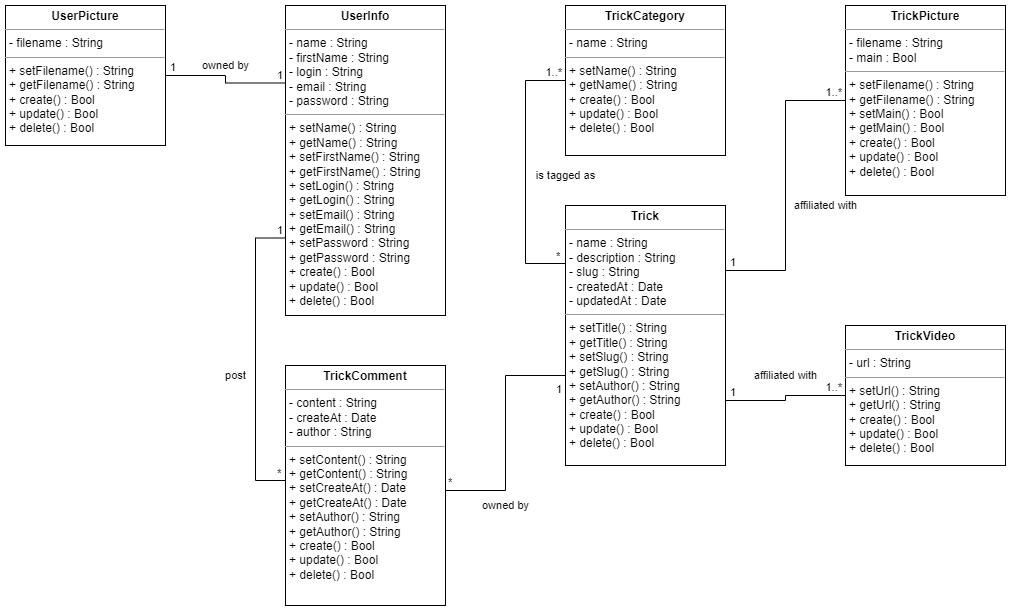

The diagram above was exported from draw.io. Its source (the exported page's mxGraphModel, read from the mxfile embedded in the PNG):
<mxGraphModel dx="1420" dy="768" grid="1" gridSize="10" guides="1" tooltips="1" connect="1" arrows="1" fold="1" page="1" pageScale="1" pageWidth="1169" pageHeight="827" math="0" shadow="0">
  <root>
    <mxCell id="0" />
    <mxCell id="1" parent="0" />
    <mxCell id="2IgwD82V4EgR4uqvkgPT-1" value="&lt;p style=&quot;margin:0px;margin-top:4px;text-align:center;&quot;&gt;&lt;b&gt;Trick&lt;/b&gt;&lt;/p&gt;&lt;hr size=&quot;1&quot;&gt;&lt;p style=&quot;margin:0px;margin-left:4px;&quot;&gt;- name : String&lt;/p&gt;&lt;p style=&quot;margin:0px;margin-left:4px;&quot;&gt;- description : String&lt;/p&gt;&lt;p style=&quot;margin:0px;margin-left:4px;&quot;&gt;- slug : String&lt;/p&gt;&lt;p style=&quot;margin:0px;margin-left:4px;&quot;&gt;- createdAt : Date&lt;/p&gt;&lt;p style=&quot;margin:0px;margin-left:4px;&quot;&gt;- updatedAt : Date&lt;/p&gt;&lt;hr size=&quot;1&quot;&gt;&lt;p style=&quot;margin:0px;margin-left:4px;&quot;&gt;+ setTitle() : String&lt;/p&gt;&lt;p style=&quot;margin:0px;margin-left:4px;&quot;&gt;+ getTitle() : String&lt;/p&gt;&lt;p style=&quot;border-color: var(--border-color); margin: 0px 0px 0px 4px;&quot;&gt;+ setSlug() : String&lt;/p&gt;&lt;p style=&quot;border-color: var(--border-color); margin: 0px 0px 0px 4px;&quot;&gt;+ getSlug() : String&lt;/p&gt;&lt;div&gt;&lt;p style=&quot;border-color: var(--border-color); margin: 0px 0px 0px 4px;&quot;&gt;+ setAuthor() : String&lt;/p&gt;&lt;p style=&quot;border-color: var(--border-color); margin: 0px 0px 0px 4px;&quot;&gt;+ getAuthor() : String&lt;/p&gt;&lt;p style=&quot;border-color: var(--border-color); margin: 0px 0px 0px 4px;&quot;&gt;+ create() : Bool&lt;/p&gt;&lt;p style=&quot;border-color: var(--border-color); margin: 0px 0px 0px 4px;&quot;&gt;+ update() : Bool&lt;br&gt;&lt;/p&gt;&lt;p style=&quot;border-color: var(--border-color); margin: 0px 0px 0px 4px;&quot;&gt;+ delete() :&amp;nbsp;Bool&lt;/p&gt;&lt;p style=&quot;border-color: var(--border-color); margin: 0px 0px 0px 4px;&quot;&gt;&lt;br&gt;&lt;/p&gt;&lt;/div&gt;&lt;div&gt;&lt;br&gt;&lt;/div&gt;" style="verticalAlign=top;align=left;overflow=fill;fontSize=12;fontFamily=Helvetica;html=1;whiteSpace=wrap;" parent="1" vertex="1">
      <mxGeometry x="600" y="240" width="160" height="260" as="geometry" />
    </mxCell>
    <mxCell id="2IgwD82V4EgR4uqvkgPT-2" value="&lt;p style=&quot;margin:0px;margin-top:4px;text-align:center;&quot;&gt;&lt;b&gt;TrickPicture&lt;/b&gt;&lt;/p&gt;&lt;hr size=&quot;1&quot;&gt;&lt;p style=&quot;margin:0px;margin-left:4px;&quot;&gt;- filename : String&lt;br&gt;&lt;/p&gt;&lt;p style=&quot;margin:0px;margin-left:4px;&quot;&gt;- main : Bool&lt;/p&gt;&lt;hr size=&quot;1&quot;&gt;&lt;p style=&quot;margin:0px;margin-left:4px;&quot;&gt;+ setFilename() : String&lt;/p&gt;&lt;p style=&quot;margin:0px;margin-left:4px;&quot;&gt;+ getFilename() : String&lt;/p&gt;&lt;p style=&quot;margin:0px;margin-left:4px;&quot;&gt;+ setMain() : Bool&lt;/p&gt;&lt;p style=&quot;margin:0px;margin-left:4px;&quot;&gt;+ getMain() : Bool&lt;/p&gt;&lt;div&gt;&lt;p style=&quot;border-color: var(--border-color); margin: 0px 0px 0px 4px;&quot;&gt;+ create() : Bool&lt;/p&gt;&lt;p style=&quot;border-color: var(--border-color); margin: 0px 0px 0px 4px;&quot;&gt;+ update() : Bool&lt;br&gt;&lt;/p&gt;&lt;p style=&quot;border-color: var(--border-color); margin: 0px 0px 0px 4px;&quot;&gt;+ delete() :&amp;nbsp;Bool&lt;/p&gt;&lt;p style=&quot;border-color: var(--border-color); margin: 0px 0px 0px 4px;&quot;&gt;&lt;br&gt;&lt;/p&gt;&lt;/div&gt;&lt;div&gt;&lt;br&gt;&lt;/div&gt;" style="verticalAlign=top;align=left;overflow=fill;fontSize=12;fontFamily=Helvetica;html=1;whiteSpace=wrap;" parent="1" vertex="1">
      <mxGeometry x="880" y="40" width="160" height="190" as="geometry" />
    </mxCell>
    <mxCell id="2IgwD82V4EgR4uqvkgPT-3" value="&lt;p style=&quot;margin:0px;margin-top:4px;text-align:center;&quot;&gt;&lt;b&gt;TrickVideo&lt;/b&gt;&lt;/p&gt;&lt;hr size=&quot;1&quot;&gt;&lt;p style=&quot;margin:0px;margin-left:4px;&quot;&gt;- url : String&lt;br&gt;&lt;/p&gt;&lt;hr size=&quot;1&quot;&gt;&lt;p style=&quot;margin:0px;margin-left:4px;&quot;&gt;+ setUrl() : String&lt;/p&gt;&lt;p style=&quot;margin:0px;margin-left:4px;&quot;&gt;+ getUrl() : String&lt;/p&gt;&lt;div&gt;&lt;p style=&quot;border-color: var(--border-color); margin: 0px 0px 0px 4px;&quot;&gt;+ create() : Bool&lt;/p&gt;&lt;p style=&quot;border-color: var(--border-color); margin: 0px 0px 0px 4px;&quot;&gt;+ update() : Bool&lt;br&gt;&lt;/p&gt;&lt;p style=&quot;border-color: var(--border-color); margin: 0px 0px 0px 4px;&quot;&gt;+ delete() :&amp;nbsp;Bool&lt;/p&gt;&lt;p style=&quot;border-color: var(--border-color); margin: 0px 0px 0px 4px;&quot;&gt;&lt;br&gt;&lt;/p&gt;&lt;/div&gt;&lt;div&gt;&lt;br&gt;&lt;/div&gt;" style="verticalAlign=top;align=left;overflow=fill;fontSize=12;fontFamily=Helvetica;html=1;whiteSpace=wrap;" parent="1" vertex="1">
      <mxGeometry x="880" y="360" width="160" height="140" as="geometry" />
    </mxCell>
    <mxCell id="2IgwD82V4EgR4uqvkgPT-4" value="&lt;p style=&quot;margin:0px;margin-top:4px;text-align:center;&quot;&gt;&lt;b&gt;TrickCategory&lt;/b&gt;&lt;/p&gt;&lt;hr size=&quot;1&quot;&gt;&lt;p style=&quot;margin:0px;margin-left:4px;&quot;&gt;- name : String&lt;br&gt;&lt;/p&gt;&lt;hr size=&quot;1&quot;&gt;&lt;p style=&quot;margin:0px;margin-left:4px;&quot;&gt;+ setName() : String&lt;/p&gt;&lt;p style=&quot;margin:0px;margin-left:4px;&quot;&gt;+ getName() : String&lt;/p&gt;&lt;div&gt;&lt;p style=&quot;border-color: var(--border-color); margin: 0px 0px 0px 4px;&quot;&gt;+ create() : Bool&lt;/p&gt;&lt;p style=&quot;border-color: var(--border-color); margin: 0px 0px 0px 4px;&quot;&gt;+ update() : Bool&lt;br&gt;&lt;/p&gt;&lt;p style=&quot;border-color: var(--border-color); margin: 0px 0px 0px 4px;&quot;&gt;+ delete() :&amp;nbsp;Bool&lt;/p&gt;&lt;p style=&quot;border-color: var(--border-color); margin: 0px 0px 0px 4px;&quot;&gt;&lt;br&gt;&lt;/p&gt;&lt;/div&gt;&lt;div&gt;&lt;br&gt;&lt;/div&gt;" style="verticalAlign=top;align=left;overflow=fill;fontSize=12;fontFamily=Helvetica;html=1;whiteSpace=wrap;" parent="1" vertex="1">
      <mxGeometry x="600" y="40" width="160" height="150" as="geometry" />
    </mxCell>
    <mxCell id="2IgwD82V4EgR4uqvkgPT-5" value="&lt;p style=&quot;margin:0px;margin-top:4px;text-align:center;&quot;&gt;&lt;b&gt;UserInfo&lt;/b&gt;&lt;/p&gt;&lt;hr size=&quot;1&quot;&gt;&lt;p style=&quot;margin:0px;margin-left:4px;&quot;&gt;- name : String&lt;/p&gt;&lt;p style=&quot;margin:0px;margin-left:4px;&quot;&gt;- firstName : String&lt;/p&gt;&lt;p style=&quot;margin:0px;margin-left:4px;&quot;&gt;- login : String&lt;br&gt;&lt;/p&gt;&lt;p style=&quot;margin:0px;margin-left:4px;&quot;&gt;- email : String&lt;/p&gt;&lt;p style=&quot;margin:0px;margin-left:4px;&quot;&gt;- password : String&lt;/p&gt;&lt;hr size=&quot;1&quot;&gt;&lt;p style=&quot;margin:0px;margin-left:4px;&quot;&gt;+ setName() : String&lt;/p&gt;&lt;p style=&quot;margin:0px;margin-left:4px;&quot;&gt;+ getName() : String&lt;/p&gt;&lt;p style=&quot;border-color: var(--border-color); margin: 0px 0px 0px 4px;&quot;&gt;+ setFirstName() : String&lt;/p&gt;&lt;p style=&quot;border-color: var(--border-color); margin: 0px 0px 0px 4px;&quot;&gt;+ getFirstName() : String&lt;/p&gt;&lt;div&gt;&lt;p style=&quot;border-color: var(--border-color); margin: 0px 0px 0px 4px;&quot;&gt;+ setLogin() : String&lt;/p&gt;&lt;p style=&quot;border-color: var(--border-color); margin: 0px 0px 0px 4px;&quot;&gt;+ getLogin() : String&lt;/p&gt;&lt;p style=&quot;border-color: var(--border-color); margin: 0px 0px 0px 4px;&quot;&gt;+ setEmail() : String&lt;/p&gt;&lt;p style=&quot;border-color: var(--border-color); margin: 0px 0px 0px 4px;&quot;&gt;+ getEmail() : String&lt;/p&gt;&lt;p style=&quot;border-color: var(--border-color); margin: 0px 0px 0px 4px;&quot;&gt;+ setPassword : String&lt;/p&gt;&lt;p style=&quot;border-color: var(--border-color); margin: 0px 0px 0px 4px;&quot;&gt;+ getPassword : String&lt;/p&gt;&lt;p style=&quot;border-color: var(--border-color); margin: 0px 0px 0px 4px;&quot;&gt;+ create() : Bool&lt;/p&gt;&lt;p style=&quot;border-color: var(--border-color); margin: 0px 0px 0px 4px;&quot;&gt;+ update() : Bool&lt;br&gt;&lt;/p&gt;&lt;p style=&quot;border-color: var(--border-color); margin: 0px 0px 0px 4px;&quot;&gt;+ delete() :&amp;nbsp;Bool&lt;/p&gt;&lt;p style=&quot;border-color: var(--border-color); margin: 0px 0px 0px 4px;&quot;&gt;&lt;br&gt;&lt;/p&gt;&lt;/div&gt;&lt;div&gt;&lt;br&gt;&lt;/div&gt;" style="verticalAlign=top;align=left;overflow=fill;fontSize=12;fontFamily=Helvetica;html=1;whiteSpace=wrap;" parent="1" vertex="1">
      <mxGeometry x="320" y="40" width="160" height="310" as="geometry" />
    </mxCell>
    <mxCell id="2IgwD82V4EgR4uqvkgPT-8" value="&lt;p style=&quot;margin:0px;margin-top:4px;text-align:center;&quot;&gt;&lt;b&gt;TrickComment&lt;/b&gt;&lt;/p&gt;&lt;hr size=&quot;1&quot;&gt;&lt;p style=&quot;margin:0px;margin-left:4px;&quot;&gt;- content : String&lt;/p&gt;&lt;p style=&quot;margin:0px;margin-left:4px;&quot;&gt;- createAt : Date&lt;/p&gt;&lt;p style=&quot;margin:0px;margin-left:4px;&quot;&gt;- author : String&lt;/p&gt;&lt;hr size=&quot;1&quot;&gt;&lt;p style=&quot;margin:0px;margin-left:4px;&quot;&gt;+ setContent() : String&lt;/p&gt;&lt;p style=&quot;margin:0px;margin-left:4px;&quot;&gt;+ getContent() : String&lt;/p&gt;&lt;p style=&quot;border-color: var(--border-color); margin: 0px 0px 0px 4px;&quot;&gt;+ setCreateAt() : Date&lt;/p&gt;&lt;p style=&quot;border-color: var(--border-color); margin: 0px 0px 0px 4px;&quot;&gt;+ getCreateAt() : Date&lt;/p&gt;&lt;p style=&quot;border-color: var(--border-color); margin: 0px 0px 0px 4px;&quot;&gt;+ setAuthor() : String&lt;/p&gt;&lt;p style=&quot;border-color: var(--border-color); margin: 0px 0px 0px 4px;&quot;&gt;+ getAuthor() : String&lt;/p&gt;&lt;div&gt;&lt;p style=&quot;border-color: var(--border-color); margin: 0px 0px 0px 4px;&quot;&gt;+ create() : Bool&lt;/p&gt;&lt;p style=&quot;border-color: var(--border-color); margin: 0px 0px 0px 4px;&quot;&gt;+ update() : Bool&lt;br&gt;&lt;/p&gt;&lt;p style=&quot;border-color: var(--border-color); margin: 0px 0px 0px 4px;&quot;&gt;+ delete() :&amp;nbsp;Bool&lt;/p&gt;&lt;p style=&quot;border-color: var(--border-color); margin: 0px 0px 0px 4px;&quot;&gt;&lt;br&gt;&lt;/p&gt;&lt;/div&gt;&lt;div&gt;&lt;br&gt;&lt;/div&gt;" style="verticalAlign=top;align=left;overflow=fill;fontSize=12;fontFamily=Helvetica;html=1;whiteSpace=wrap;" parent="1" vertex="1">
      <mxGeometry x="320" y="400" width="160" height="240" as="geometry" />
    </mxCell>
    <mxCell id="2IgwD82V4EgR4uqvkgPT-10" value="owned by" style="endArrow=none;html=1;edgeStyle=orthogonalEdgeStyle;rounded=0;exitX=1;exitY=0.5;exitDx=0;exitDy=0;entryX=0;entryY=0.25;entryDx=0;entryDy=0;" parent="1" source="W1dFJjaCSOnfbxdiUJ9q-2" target="2IgwD82V4EgR4uqvkgPT-5" edge="1">
      <mxGeometry x="-0.0588" y="-10" relative="1" as="geometry">
        <mxPoint x="200" y="175" as="sourcePoint" />
        <mxPoint x="380" y="230" as="targetPoint" />
        <mxPoint x="10" y="-10" as="offset" />
      </mxGeometry>
    </mxCell>
    <mxCell id="2IgwD82V4EgR4uqvkgPT-11" value="1" style="edgeLabel;resizable=0;html=1;align=left;verticalAlign=bottom;spacingLeft=3;spacingTop=3;" parent="2IgwD82V4EgR4uqvkgPT-10" connectable="0" vertex="1">
      <mxGeometry x="-1" relative="1" as="geometry" />
    </mxCell>
    <mxCell id="2IgwD82V4EgR4uqvkgPT-12" value="1" style="edgeLabel;resizable=0;html=1;align=right;verticalAlign=bottom;spacingRight=3;spacingTop=3;" parent="2IgwD82V4EgR4uqvkgPT-10" connectable="0" vertex="1">
      <mxGeometry x="1" relative="1" as="geometry" />
    </mxCell>
    <mxCell id="2IgwD82V4EgR4uqvkgPT-16" value="post" style="endArrow=none;html=1;edgeStyle=orthogonalEdgeStyle;rounded=0;exitX=0;exitY=0.5;exitDx=0;exitDy=0;entryX=0;entryY=0.75;entryDx=0;entryDy=0;" parent="1" source="2IgwD82V4EgR4uqvkgPT-8" target="2IgwD82V4EgR4uqvkgPT-5" edge="1">
      <mxGeometry x="-0.0894" y="20" relative="1" as="geometry">
        <mxPoint x="210" y="428" as="sourcePoint" />
        <mxPoint x="330" y="205" as="targetPoint" />
        <Array as="points">
          <mxPoint x="290" y="515" />
          <mxPoint x="290" y="273" />
        </Array>
        <mxPoint as="offset" />
      </mxGeometry>
    </mxCell>
    <mxCell id="2IgwD82V4EgR4uqvkgPT-17" value="*" style="edgeLabel;resizable=0;html=1;align=left;verticalAlign=bottom;spacingLeft=-10;spacingTop=3;spacingRight=0;spacingBottom=4;" parent="2IgwD82V4EgR4uqvkgPT-16" connectable="0" vertex="1">
      <mxGeometry x="-1" relative="1" as="geometry" />
    </mxCell>
    <mxCell id="2IgwD82V4EgR4uqvkgPT-18" value="1" style="edgeLabel;resizable=0;html=1;align=right;verticalAlign=bottom;spacingRight=3;spacingTop=3;" parent="2IgwD82V4EgR4uqvkgPT-16" connectable="0" vertex="1">
      <mxGeometry x="1" relative="1" as="geometry" />
    </mxCell>
    <mxCell id="2IgwD82V4EgR4uqvkgPT-22" value="affiliated with" style="endArrow=none;html=1;edgeStyle=orthogonalEdgeStyle;rounded=0;exitX=1;exitY=0.25;exitDx=0;exitDy=0;entryX=0;entryY=0.5;entryDx=0;entryDy=0;" parent="1" source="2IgwD82V4EgR4uqvkgPT-1" target="2IgwD82V4EgR4uqvkgPT-2" edge="1">
      <mxGeometry x="-0.1379" y="-40" relative="1" as="geometry">
        <mxPoint x="780" y="393" as="sourcePoint" />
        <mxPoint x="900" y="170" as="targetPoint" />
        <mxPoint as="offset" />
      </mxGeometry>
    </mxCell>
    <mxCell id="2IgwD82V4EgR4uqvkgPT-23" value="1" style="edgeLabel;resizable=0;html=1;align=left;verticalAlign=bottom;spacingLeft=3;spacingTop=3;" parent="2IgwD82V4EgR4uqvkgPT-22" connectable="0" vertex="1">
      <mxGeometry x="-1" relative="1" as="geometry" />
    </mxCell>
    <mxCell id="2IgwD82V4EgR4uqvkgPT-24" value="1..*" style="edgeLabel;resizable=0;html=1;align=right;verticalAlign=bottom;spacingRight=3;spacingTop=3;" parent="2IgwD82V4EgR4uqvkgPT-22" connectable="0" vertex="1">
      <mxGeometry x="1" relative="1" as="geometry" />
    </mxCell>
    <mxCell id="2IgwD82V4EgR4uqvkgPT-25" value="is tagged as" style="endArrow=none;html=1;edgeStyle=orthogonalEdgeStyle;rounded=0;exitX=0;exitY=0.25;exitDx=0;exitDy=0;entryX=0;entryY=0.5;entryDx=0;entryDy=0;" parent="1" source="2IgwD82V4EgR4uqvkgPT-1" target="2IgwD82V4EgR4uqvkgPT-4" edge="1">
      <mxGeometry y="-40" relative="1" as="geometry">
        <mxPoint x="770" y="308" as="sourcePoint" />
        <mxPoint x="890" y="185" as="targetPoint" />
        <Array as="points">
          <mxPoint x="560" y="298" />
          <mxPoint x="560" y="115" />
        </Array>
        <mxPoint as="offset" />
      </mxGeometry>
    </mxCell>
    <mxCell id="2IgwD82V4EgR4uqvkgPT-26" value="*" style="edgeLabel;resizable=0;html=1;align=left;verticalAlign=bottom;spacingLeft=-11;spacingTop=7;spacingBottom=6;" parent="2IgwD82V4EgR4uqvkgPT-25" connectable="0" vertex="1">
      <mxGeometry x="-1" relative="1" as="geometry" />
    </mxCell>
    <mxCell id="2IgwD82V4EgR4uqvkgPT-27" value="1..*" style="edgeLabel;resizable=0;html=1;align=right;verticalAlign=bottom;spacingRight=3;spacingTop=3;" parent="2IgwD82V4EgR4uqvkgPT-25" connectable="0" vertex="1">
      <mxGeometry x="1" relative="1" as="geometry" />
    </mxCell>
    <mxCell id="2IgwD82V4EgR4uqvkgPT-28" value="affiliated with" style="endArrow=none;html=1;edgeStyle=orthogonalEdgeStyle;rounded=0;exitX=1;exitY=0.75;exitDx=0;exitDy=0;entryX=0;entryY=0.5;entryDx=0;entryDy=0;" parent="1" source="2IgwD82V4EgR4uqvkgPT-1" target="2IgwD82V4EgR4uqvkgPT-3" edge="1">
      <mxGeometry x="0.04" y="20" relative="1" as="geometry">
        <mxPoint x="770" y="308" as="sourcePoint" />
        <mxPoint x="890" y="185" as="targetPoint" />
        <mxPoint as="offset" />
      </mxGeometry>
    </mxCell>
    <mxCell id="2IgwD82V4EgR4uqvkgPT-29" value="1" style="edgeLabel;resizable=0;html=1;align=left;verticalAlign=bottom;spacingLeft=3;spacingTop=3;" parent="2IgwD82V4EgR4uqvkgPT-28" connectable="0" vertex="1">
      <mxGeometry x="-1" relative="1" as="geometry" />
    </mxCell>
    <mxCell id="2IgwD82V4EgR4uqvkgPT-30" value="1..*" style="edgeLabel;resizable=0;html=1;align=right;verticalAlign=bottom;spacingRight=3;spacingTop=3;" parent="2IgwD82V4EgR4uqvkgPT-28" connectable="0" vertex="1">
      <mxGeometry x="1" relative="1" as="geometry" />
    </mxCell>
    <mxCell id="2IgwD82V4EgR4uqvkgPT-31" value="owned by" style="endArrow=none;html=1;edgeStyle=orthogonalEdgeStyle;rounded=0;exitX=1;exitY=0.5;exitDx=0;exitDy=0;entryX=0;entryY=0.75;entryDx=0;entryDy=0;" parent="1" source="2IgwD82V4EgR4uqvkgPT-8" target="2IgwD82V4EgR4uqvkgPT-1" edge="1">
      <mxGeometry x="-0.5094" y="-15" relative="1" as="geometry">
        <mxPoint x="330" y="525" as="sourcePoint" />
        <mxPoint x="330" y="283" as="targetPoint" />
        <Array as="points">
          <mxPoint x="480" y="525" />
          <mxPoint x="540" y="525" />
          <mxPoint x="540" y="410" />
          <mxPoint x="600" y="410" />
        </Array>
        <mxPoint x="-15" y="15" as="offset" />
      </mxGeometry>
    </mxCell>
    <mxCell id="2IgwD82V4EgR4uqvkgPT-32" value="*" style="edgeLabel;resizable=0;html=1;align=left;verticalAlign=bottom;spacingLeft=3;spacingTop=-5;spacingRight=0;spacing=0;spacingBottom=-3;" parent="2IgwD82V4EgR4uqvkgPT-31" connectable="0" vertex="1">
      <mxGeometry x="-1" relative="1" as="geometry" />
    </mxCell>
    <mxCell id="2IgwD82V4EgR4uqvkgPT-33" value="1" style="edgeLabel;resizable=0;html=1;align=right;verticalAlign=bottom;spacingRight=3;spacingTop=6;spacingBottom=3;" parent="2IgwD82V4EgR4uqvkgPT-31" connectable="0" vertex="1">
      <mxGeometry x="1" relative="1" as="geometry" />
    </mxCell>
    <mxCell id="W1dFJjaCSOnfbxdiUJ9q-2" value="&lt;p style=&quot;margin:0px;margin-top:4px;text-align:center;&quot;&gt;&lt;b&gt;UserPicture&lt;/b&gt;&lt;/p&gt;&lt;hr size=&quot;1&quot;&gt;&lt;p style=&quot;margin:0px;margin-left:4px;&quot;&gt;- filename : String&lt;br&gt;&lt;/p&gt;&lt;hr size=&quot;1&quot;&gt;&lt;p style=&quot;margin:0px;margin-left:4px;&quot;&gt;+ setFilename() : String&lt;/p&gt;&lt;p style=&quot;margin:0px;margin-left:4px;&quot;&gt;+ getFilename() : String&lt;/p&gt;&lt;div&gt;&lt;p style=&quot;border-color: var(--border-color); margin: 0px 0px 0px 4px;&quot;&gt;+ create() : Bool&lt;/p&gt;&lt;p style=&quot;border-color: var(--border-color); margin: 0px 0px 0px 4px;&quot;&gt;+ update() : Bool&lt;br&gt;&lt;/p&gt;&lt;p style=&quot;border-color: var(--border-color); margin: 0px 0px 0px 4px;&quot;&gt;+ delete() :&amp;nbsp;Bool&lt;/p&gt;&lt;p style=&quot;border-color: var(--border-color); margin: 0px 0px 0px 4px;&quot;&gt;&lt;br&gt;&lt;/p&gt;&lt;/div&gt;&lt;div&gt;&lt;br&gt;&lt;/div&gt;" style="verticalAlign=top;align=left;overflow=fill;fontSize=12;fontFamily=Helvetica;html=1;whiteSpace=wrap;" parent="1" vertex="1">
      <mxGeometry x="40" y="40" width="160" height="140" as="geometry" />
    </mxCell>
  </root>
</mxGraphModel>